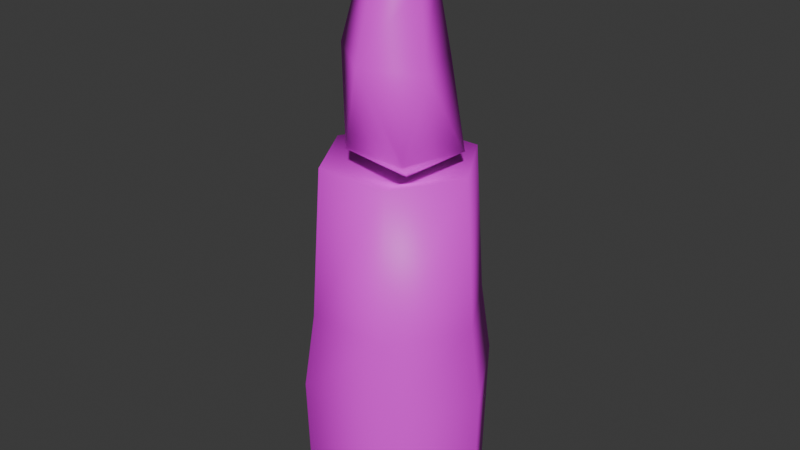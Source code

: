 # Source: Candle.blend  (saved by Blender 4.5.87; exported with 4.5.12 LTS)
import bpy
from mathutils import Matrix  # noqa: F401  (used for matrix-valued properties, if any)

bpy.ops.wm.read_factory_settings(use_empty=True)
scene = bpy.context.scene
scene.name = 'Scene'

# ---- collections
col_collection = bpy.data.collections.new('Collection'); scene.collection.children.link(col_collection)

# ---- images (referenced by path relative to the original .blend; pixels are not part of the script)
import os
ASSET_DIR = os.environ.get("B2B_ASSET_DIR", "")  # directory of the original .blend (textures are referenced by path, not embedded)
HERE = os.path.dirname(os.path.abspath(__file__))  # packed textures are extracted next to this script under _unpacked/

def load_image(name, relpath, width, height, colorspace="sRGB"):
    """Load a texture the original file referenced (path relative to the .blend, or extracted next to this script)."""
    p = next((c for c in (os.path.join(HERE, relpath), os.path.join(ASSET_DIR, relpath)) if relpath and os.path.exists(c)), "")
    if p:
        img = bpy.data.images.load(p, check_existing=True)
        img.name = name
    else:  # same state as the original file: an image datablock whose file is absent (Cycles renders it pink)
        img = bpy.data.images.new(name, width, height)
        img.source = "FILE"
        img.filepath = "//" + (relpath or name)
    img.colorspace_settings.name = colorspace
    return img
img_gradient_png = load_image('Gradient.png', 'Gradient.png', 1024, 1024, 'sRGB')

# ---- materials (node trees are filled in below, after node groups)
mat_m_gradient = bpy.data.materials.new('m_gradient')
mat_m_gradient.roughness = 0.5

# ---- material node trees
mat_m_gradient.use_nodes = True; mat_m_gradient.node_tree.nodes.clear()
_N = mat_m_gradient.node_tree.nodes; _L = mat_m_gradient.node_tree.links
n0 = _N.new('ShaderNodeBsdfPrincipled'); n0.name = 'Principled BSDF'; n0.location = (-200, 100)
n0.inputs[27].default_value = (0.0, 0.0, 0.0, 1.0)
n0.inputs[28].default_value = 1.0
n1 = _N.new('ShaderNodeOutputMaterial'); n1.name = 'Material Output'; n1.location = (200, 100)
n2 = _N.new('ShaderNodeNormalMap'); n2.name = 'Normal Map'; n2.location = (-600, -600)
n2.label = 'Normal/Map'
n2.inputs[0].default_value = 0.0
n3 = _N.new('ShaderNodeTexImage'); n3.name = 'Image Texture'; n3.location = (-600, 300)
n3.image = img_gradient_png
_L.new(n0.outputs[0], n1.inputs[0])
_L.new(n2.outputs[0], n0.inputs[5])
_L.new(n3.outputs[0], n0.inputs[0])
n1.is_active_output = True

# ---- world
world_world = bpy.data.worlds.new('World'); scene.world = world_world
world_world.use_nodes = True; world_world.node_tree.nodes.clear()
_N = world_world.node_tree.nodes; _L = world_world.node_tree.links
n0 = _N.new('ShaderNodeOutputWorld'); n0.name = 'World Output'; n0.location = (200, 100)
n1 = _N.new('ShaderNodeBackground'); n1.name = 'Background'; n1.location = (-200, 100)
n1.inputs[0].default_value = (0.05088, 0.05088, 0.05088, 1.0)
_L.new(n1.outputs[0], n0.inputs[0])
n0.is_active_output = True
world_world.color = (0.05088, 0.05088, 0.05088)
world_world.sun_shadow_jitter_overblur = 0.0

# ---- meshes
me_circle_001 = bpy.data.meshes.new('Circle.001')
me_circle_001.from_pydata([(8.67, 4.726e-06, 3.79e-07), (4.335, 5.949e-06, -7.508), (-4.335, 5.949e-06, -7.508), (-8.67, 4.726e-06, -3.79e-07), (-4.335, 3.503e-06, 7.508), (4.335, 3.503e-06, 7.508), (7.076, 33.43, 5.756e-06), (3.538, 33.43, -6.128), (-3.538, 33.43, -6.128), (-7.076, 33.43, 5.138e-06), (-3.538, 33.43, 6.128), (3.538, 33.43, 6.128), (3.991, 19.47, 6.912), (7.982, 19.47, 3.521e-06), (-7.981, 19.47, 2.823e-06), (-3.991, 19.47, 6.912), (3.991, 19.47, -6.912), (-3.991, 19.47, -6.912), (5.038e-05, 30.92, 5.038e-06), (5.533, 34.85, -1.576), (0.6827, 34.85, -5.1), (-4.168, 34.85, -1.576), (-2.315, 34.85, 4.126), (0.6827, 31.7, 5.195e-06), (3.681, 34.85, 4.126), (-5.029, 42.71, 1.461), (-3.321, 42.53, -3.826), (2.209, 41.95, -3.826), (3.918, 41.78, 1.461), (-0.5556, 42.24, 4.729), (-0.02254, 49.45, 3.067), (-2.833, 50.33, 0.9476), (-1.759, 49.99, -2.481), (1.714, 48.9, -2.481), (2.788, 48.57, 0.9476), (0.7798, 53.93, -1.6e-05), (4.503, 12.54, 7.8), (-9.006, 12.54, 1.65e-06), (4.503, 12.54, -7.8), (9.007, 12.54, 2.437e-06), (-4.503, 12.54, 7.8), (-4.503, 12.54, -7.8)], [], [(12, 13, 6, 11), (14, 15, 10, 9), (16, 17, 8, 7), (15, 12, 11, 10), (17, 14, 9, 8), (13, 16, 7, 6), (9, 10, 18), (11, 6, 18), (39, 38, 16, 13), (41, 37, 14, 17), (40, 36, 12, 15), (38, 41, 17, 16), (37, 40, 15, 14), (36, 39, 13, 12), (23, 21, 20), (22, 23, 24), (7, 8, 18), (10, 11, 18), (8, 9, 18), (6, 7, 18), (23, 22, 21), (23, 20, 19), (23, 19, 24), (22, 24, 29), (21, 22, 25), (20, 21, 26), (19, 20, 27), (24, 19, 28), (22, 29, 25), (21, 25, 26), (20, 26, 27), (19, 27, 28), (24, 28, 29), (26, 25, 31, 32), (28, 27, 33, 34), (25, 29, 30, 31), (27, 26, 32, 33), (29, 28, 34, 30), (31, 30, 35), (32, 31, 35), (33, 32, 35), (34, 33, 35), (30, 34, 35), (5, 0, 39, 36), (3, 4, 40, 37), (1, 2, 41, 38), (4, 5, 36, 40), (2, 3, 37, 41), (0, 1, 38, 39)])
me_circle_001.polygons.foreach_set('use_smooth', [True] * 49)
_uv = me_circle_001.uv_layers.new(name='UVMap')
_uv.uv.foreach_set('vector', [0.7679, 0.806, 0.7684, 0.806, 0.7684, 0.7959, 0.7679, 0.7959, 0.7662, 0.806, 0.7668, 0.806, 0.7668, 0.7959, 0.7662, 0.7959, 0.7679, 0.806, 0.7668, 0.806, 0.7668, 0.7959, 0.7679, 0.7959, 0.7668, 0.806, 0.7679, 0.806, 0.7679, 0.7959, 0.7668, 0.7959, 0.7668, 0.806, 0.7662, 0.806, 0.7662, 0.7959, 0.7668, 0.7959, 0.7684, 0.806, 0.7679, 0.806, 0.7679, 0.7959, 0.7684, 0.7959, 0.7662, 0.7959, 0.7668, 0.7959, 0.7662, 0.7846, 0.7679, 0.7959, 0.7684, 0.7959, 0.7679, 0.7846, 0.7684, 0.8044, 0.7679, 0.8044, 0.7679, 0.806, 0.7684, 0.806, 0.7668, 0.8044, 0.7662, 0.8044, 0.7662, 0.806, 0.7668, 0.806, 0.7668, 0.8044, 0.7679, 0.8044, 0.7679, 0.806, 0.7668, 0.806, 0.7679, 0.8044, 0.7668, 0.8044, 0.7668, 0.806, 0.7679, 0.806, 0.7662, 0.8044, 0.7668, 0.8044, 0.7668, 0.806, 0.7662, 0.806, 0.7679, 0.8044, 0.7684, 0.8044, 0.7684, 0.806, 0.7679, 0.806, 0.7394, 0.9438, 0.7387, 0.9461, 0.7394, 0.9461, 0.7389, 0.9461, 0.7394, 0.9438, 0.7398, 0.9461, 0.7679, 0.7959, 0.7668, 0.7959, 0.7679, 0.7846, 0.7668, 0.7959, 0.7679, 0.7959, 0.7668, 0.7846, 0.7668, 0.7959, 0.7662, 0.7959, 0.7668, 0.7846, 0.7684, 0.7959, 0.7679, 0.7959, 0.7684, 0.7846, 0.7394, 0.9438, 0.7389, 0.9461, 0.7387, 0.9461, 0.7394, 0.9438, 0.7394, 0.9461, 0.7401, 0.9461, 0.7394, 0.9438, 0.7401, 0.9461, 0.7398, 0.9461, 0.7389, 0.9461, 0.7398, 0.9461, 0.7392, 0.9515, 0.7387, 0.9461, 0.7389, 0.9461, 0.7385, 0.9518, 0.7394, 0.9461, 0.7387, 0.9461, 0.7388, 0.9517, 0.7401, 0.9461, 0.7394, 0.9461, 0.7396, 0.9513, 0.7398, 0.9461, 0.7401, 0.9461, 0.7398, 0.9511, 0.7389, 0.9461, 0.7392, 0.9515, 0.7385, 0.9518, 0.7387, 0.9461, 0.7385, 0.9518, 0.7388, 0.9517, 0.7394, 0.9461, 0.7388, 0.9517, 0.7396, 0.9513, 0.7401, 0.9461, 0.7396, 0.9513, 0.7398, 0.9511, 0.7398, 0.9461, 0.7398, 0.9511, 0.7392, 0.9515, 0.7388, 0.9517, 0.7385, 0.9518, 0.7389, 0.9574, 0.739, 0.9572, 0.7398, 0.9511, 0.7396, 0.9513, 0.7395, 0.9564, 0.7397, 0.9561, 0.7385, 0.9518, 0.7392, 0.9515, 0.7393, 0.9568, 0.7389, 0.9574, 0.7396, 0.9513, 0.7388, 0.9517, 0.739, 0.9572, 0.7395, 0.9564, 0.7392, 0.9515, 0.7398, 0.9511, 0.7397, 0.9561, 0.7393, 0.9568, 0.7389, 0.9574, 0.7393, 0.9568, 0.7394, 0.9601, 0.739, 0.9572, 0.7389, 0.9574, 0.7394, 0.9601, 0.7395, 0.9564, 0.739, 0.9572, 0.7394, 0.9601, 0.7397, 0.9561, 0.7395, 0.9564, 0.7394, 0.9601, 0.7393, 0.9568, 0.7397, 0.9561, 0.7394, 0.9601, 0.7679, 0.8021, 0.7684, 0.8021, 0.7684, 0.8044, 0.7679, 0.8044, 0.7662, 0.8021, 0.7668, 0.8021, 0.7668, 0.8044, 0.7662, 0.8044, 0.7679, 0.8021, 0.7668, 0.8021, 0.7668, 0.8044, 0.7679, 0.8044, 0.7668, 0.8021, 0.7679, 0.8021, 0.7679, 0.8044, 0.7668, 0.8044, 0.7668, 0.8021, 0.7662, 0.8021, 0.7662, 0.8044, 0.7668, 0.8044, 0.7684, 0.8021, 0.7679, 0.8021, 0.7679, 0.8044, 0.7684, 0.8044])
me_circle_001.materials.append(mat_m_gradient)
me_circle_001.update()
me_circle_001.normals_split_custom_set([tuple(v) for v in zip(*[iter([0.4971, 0.107, 0.8611, 0.9943, 0.107, 1.08e-07, 0.6875, 0.7262, -4.967e-09, 0.3437, 0.7262, 0.5954, -0.9943, 0.107, -4.322e-08, -0.4971, 0.107, 0.8611, -0.3437, 0.7262, 0.5954, -0.6875, 0.7262, 1.59e-07, 0.4971, 0.107, -0.8611, -0.4971, 0.107, -0.8611, -0.3437, 0.7262, -0.5954, 0.3437, 0.7262, -0.5954, -0.4971, 0.107, 0.8611, 0.4971, 0.107, 0.8611, 0.3437, 0.7262, 0.5954, -0.3437, 0.7262, 0.5954, -0.4971, 0.107, -0.8611, -0.9943, 0.107, -4.322e-08, -0.6875, 0.7262, 1.59e-07, -0.3437, 0.7262, -0.5954, 0.9943, 0.107, 1.08e-07, 0.4971, 0.107, -0.8611, 0.3437, 0.7262, -0.5954, 0.6875, 0.7262, -4.967e-09, -0.6875, 0.7262, 1.59e-07, -0.3437, 0.7262, 0.5954, 2.189e-08, 1.0, 1.641e-08, 0.3437, 0.7262, 0.5954, 0.6875, 0.7262, -4.967e-09, 2.189e-08, 1.0, 1.641e-08, 0.9983, 0.05841, 7.904e-08, 0.4991, 0.05841, -0.8645, 0.4971, 0.107, -0.8611, 0.9943, 0.107, 1.08e-07, -0.4991, 0.05841, -0.8645, -0.9983, 0.05841, -3.388e-08, -0.9943, 0.107, -4.322e-08, -0.4971, 0.107, -0.8611, -0.4991, 0.05841, 0.8645, 0.4991, 0.05841, 0.8645, 0.4971, 0.107, 0.8611, -0.4971, 0.107, 0.8611, 0.4991, 0.05841, -0.8645, -0.4991, 0.05841, -0.8645, -0.4971, 0.107, -0.8611, 0.4971, 0.107, -0.8611, -0.9983, 0.05841, -3.388e-08, -0.4991, 0.05841, 0.8645, -0.4971, 0.107, 0.8611, -0.9943, 0.107, -4.322e-08, 0.4991, 0.05841, 0.8645, 0.9983, 0.05841, 7.904e-08, 0.9943, 0.107, 1.08e-07, 0.4971, 0.107, 0.8611, -1.289e-07, -1.0, 7.485e-07, -0.8221, -0.4971, -0.2775, 0.03479, -0.4257, -0.9042, -0.4968, -0.4703, 0.7294, -1.289e-07, -1.0, 7.485e-07, 0.5667, -0.3813, 0.7304, 0.3437, 0.7262, -0.5954, -0.3437, 0.7262, -0.5954, 2.189e-08, 1.0, 1.641e-08, -0.3437, 0.7262, 0.5954, 0.3437, 0.7262, 0.5954, 2.189e-08, 1.0, 1.641e-08, -0.3437, 0.7262, -0.5954, -0.6875, 0.7262, 1.59e-07, 2.189e-08, 1.0, 1.641e-08, 0.6875, 0.7262, -4.967e-09, 0.3437, 0.7262, -0.5954, 2.189e-08, 1.0, 1.641e-08, -1.289e-07, -1.0, 7.485e-07, -0.4968, -0.4703, 0.7294, -0.8221, -0.4971, -0.2775, -1.289e-07, -1.0, 7.485e-07, 0.03479, -0.4257, -0.9042, 0.8927, -0.3546, -0.2781, -1.289e-07, -1.0, 7.485e-07, 0.8927, -0.3546, -0.2781, 0.5667, -0.3813, 0.7304, -0.4968, -0.4703, 0.7294, 0.5667, -0.3813, 0.7304, -0.02402, 0.1689, 0.9853, -0.8221, -0.4971, -0.2775, -0.4968, -0.4703, 0.7294, -0.9453, 0.1292, 0.2994, 0.03479, -0.4257, -0.9042, -0.8221, -0.4971, -0.2775, -0.5975, 0.1411, -0.7894, 0.8927, -0.3546, -0.2781, 0.03479, -0.4257, -0.9042, 0.5598, 0.208, -0.8021, 0.5667, -0.3813, 0.7304, 0.8927, -0.3546, -0.2781, 0.9217, 0.2376, 0.3065, -0.4968, -0.4703, 0.7294, -0.02402, 0.1689, 0.9853, -0.9453, 0.1292, 0.2994, -0.8221, -0.4971, -0.2775, -0.9453, 0.1292, 0.2994, -0.5975, 0.1411, -0.7894, 0.03479, -0.4257, -0.9042, -0.5975, 0.1411, -0.7894, 0.5598, 0.208, -0.8021, 0.8927, -0.3546, -0.2781, 0.5598, 0.208, -0.8021, 0.9217, 0.2376, 0.3065, 0.5667, -0.3813, 0.7304, 0.9217, 0.2376, 0.3065, -0.02402, 0.1689, 0.9853, -0.5975, 0.1411, -0.7894, -0.9453, 0.1292, 0.2994, -0.8164, 0.4998, 0.2891, -0.4806, 0.4469, -0.7545, 0.9217, 0.2376, 0.3065, 0.5598, 0.208, -0.8021, 0.5953, 0.2952, -0.7473, 0.9243, 0.2543, 0.2845, -0.9453, 0.1292, 0.2994, -0.02402, 0.1689, 0.9853, 0.05931, 0.3673, 0.9282, -0.8164, 0.4998, 0.2891, 0.5598, 0.208, -0.8021, -0.5975, 0.1411, -0.7894, -0.4806, 0.4469, -0.7545, 0.5953, 0.2952, -0.7473, -0.02402, 0.1689, 0.9853, 0.9217, 0.2376, 0.3065, 0.9243, 0.2543, 0.2845, 0.05931, 0.3673, 0.9282, -0.8164, 0.4998, 0.2891, 0.05931, 0.3673, 0.9282, 0.2084, 0.9781, -4.448e-07, -0.4806, 0.4469, -0.7545, -0.8164, 0.4998, 0.2891, 0.2084, 0.9781, -4.448e-07, 0.5953, 0.2952, -0.7473, -0.4806, 0.4469, -0.7545, 0.2084, 0.9781, -4.448e-07, 0.9243, 0.2543, 0.2845, 0.5953, 0.2952, -0.7473, 0.2084, 0.9781, -4.448e-07, 0.05931, 0.3673, 0.9282, 0.9243, 0.2543, 0.2845, 0.2084, 0.9781, -4.448e-07, 0.4998, -0.02685, 0.8657, 0.9996, -0.02685, 4.344e-08, 0.9983, 0.05841, 7.904e-08, 0.4991, 0.05841, 0.8645, -0.9996, -0.02685, 0.0, -0.4998, -0.02685, 0.8657, -0.4991, 0.05841, 0.8645, -0.9983, 0.05841, -3.388e-08, 0.4998, -0.02684, -0.8657, -0.4998, -0.02684, -0.8657, -0.4991, 0.05841, -0.8645, 0.4991, 0.05841, -0.8645, -0.4998, -0.02685, 0.8657, 0.4998, -0.02685, 0.8657, 0.4991, 0.05841, 0.8645, -0.4991, 0.05841, 0.8645, -0.4998, -0.02684, -0.8657, -0.9996, -0.02685, 0.0, -0.9983, 0.05841, -3.388e-08, -0.4991, 0.05841, -0.8645, 0.9996, -0.02685, 4.344e-08, 0.4998, -0.02684, -0.8657, 0.4991, 0.05841, -0.8645, 0.9983, 0.05841, 7.904e-08])] * 3)])

# ---- objects
ob_sm_props_candle_02 = bpy.data.objects.new('SM_props_candle_02', me_circle_001)

# ---- transforms, parenting, visibility, modifiers, constraints
ob_sm_props_candle_02.location = (0.0, 0.0, 0.0)
ob_sm_props_candle_02.rotation_euler = (1.571, -0.0, 0.0)
ob_sm_props_candle_02.scale = (0.01, 0.01, 0.01)
ob_sm_props_candle_02.color = (0.8, 0.8, 0.8, 1.0)

# ---- collection membership
col_collection.objects.link(ob_sm_props_candle_02)

# ---- scene / render settings (as saved in the file)
scene.frame_start = 1; scene.frame_end = 250; scene.frame_set(1)
scene.render.engine = 'BLENDER_EEVEE_NEXT'
bpy.context.view_layer.update()

# ---- added for rendering (the .blend has no active camera and no usable light): camera, sun
cam_auto = bpy.data.cameras.new('AutoCamera')
cam_auto.lens = 50.0
cam_auto.sensor_width = 36.0
cam_auto.clip_end = 1000.0
ob_auto_camera = bpy.data.objects.new('AutoCamera', cam_auto)
scene.collection.objects.link(ob_auto_camera)
ob_auto_camera.location = (0.545554, -0.654664, 0.706117)
ob_auto_camera.rotation_euler = (1.09748, -7.21219e-08, 0.694738)
scene.camera = ob_auto_camera
light_auto_sun = bpy.data.lights.new('AutoSun', 'SUN')
light_auto_sun.energy = 3.0
light_auto_sun.angle = 0.0523599
ob_auto_sun = bpy.data.objects.new('AutoSun', light_auto_sun)
scene.collection.objects.link(ob_auto_sun)
ob_auto_sun.rotation_euler = (0.872665, 0.174533, 0.523599)
bpy.context.view_layer.update()
